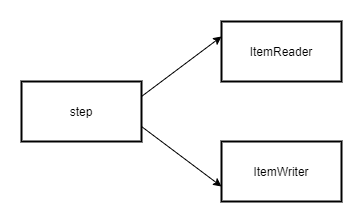

The diagram above was exported from draw.io. Its source (the exported page's mxGraphModel, read from the mxfile embedded in the PNG):
<mxGraphModel dx="1086" dy="798" grid="1" gridSize="10" guides="1" tooltips="1" connect="1" arrows="1" fold="1" page="1" pageScale="1" pageWidth="827" pageHeight="1169" math="0" shadow="0">
  <root>
    <mxCell id="0" />
    <mxCell id="1" parent="0" />
    <mxCell id="JnmMPaOz38undz0P6E_W-4" style="rounded=0;orthogonalLoop=1;jettySize=auto;html=1;exitX=1;exitY=0.25;exitDx=0;exitDy=0;entryX=0;entryY=0.25;entryDx=0;entryDy=0;" edge="1" parent="1" source="JnmMPaOz38undz0P6E_W-1" target="JnmMPaOz38undz0P6E_W-2">
      <mxGeometry relative="1" as="geometry" />
    </mxCell>
    <mxCell id="JnmMPaOz38undz0P6E_W-5" style="edgeStyle=none;rounded=0;orthogonalLoop=1;jettySize=auto;html=1;exitX=1;exitY=0.75;exitDx=0;exitDy=0;entryX=0;entryY=0.75;entryDx=0;entryDy=0;" edge="1" parent="1" source="JnmMPaOz38undz0P6E_W-1" target="JnmMPaOz38undz0P6E_W-3">
      <mxGeometry relative="1" as="geometry" />
    </mxCell>
    <mxCell id="JnmMPaOz38undz0P6E_W-1" value="step" style="rounded=0;whiteSpace=wrap;html=1;strokeWidth=2;" vertex="1" parent="1">
      <mxGeometry x="200" y="290" width="120" height="60" as="geometry" />
    </mxCell>
    <mxCell id="JnmMPaOz38undz0P6E_W-2" value="ItemReader" style="rounded=0;whiteSpace=wrap;html=1;strokeWidth=2;" vertex="1" parent="1">
      <mxGeometry x="400" y="230" width="120" height="60" as="geometry" />
    </mxCell>
    <mxCell id="JnmMPaOz38undz0P6E_W-3" value="ItemWriter" style="rounded=0;whiteSpace=wrap;html=1;strokeWidth=2;" vertex="1" parent="1">
      <mxGeometry x="400" y="350" width="120" height="60" as="geometry" />
    </mxCell>
  </root>
</mxGraphModel>